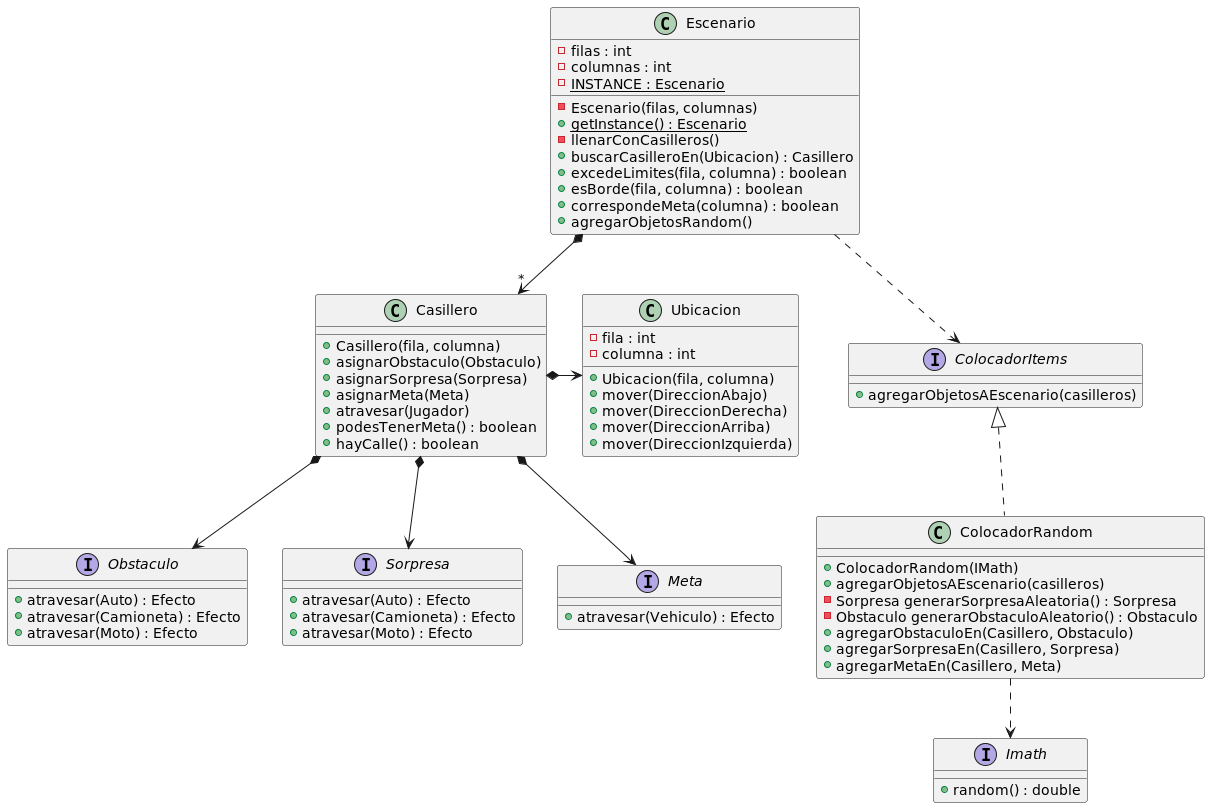

The diagram above was rendered by PlantUML. Its source (embedded in the PNG):
@startuml
class Escenario {
    - filas : int
    - columnas : int
    - INSTANCE {static} : Escenario
    - Escenario(filas, columnas)
    + getInstance() {static} : Escenario
    - llenarConCasilleros()
    + buscarCasilleroEn(Ubicacion) : Casillero
    + excedeLimites(fila, columna) : boolean
    + esBorde(fila, columna) : boolean
    + correspondeMeta(columna) : boolean
    + agregarObjetosRandom()
}

interface ColocadorItems {
    + agregarObjetosAEscenario(casilleros)
}

class ColocadorRandom {
    + ColocadorRandom(IMath)
    + agregarObjetosAEscenario(casilleros)
    - Sorpresa generarSorpresaAleatoria() : Sorpresa
    - Obstaculo generarObstaculoAleatorio() : Obstaculo
    + agregarObstaculoEn(Casillero, Obstaculo)
    + agregarSorpresaEn(Casillero, Sorpresa)
    + agregarMetaEn(Casillero, Meta)
}

interface Imath {
    + random() : double
}
ColocadorRandom ..> Imath
ColocadorItems <|.. ColocadorRandom
Escenario ..> ColocadorItems
class Casillero {
    + Casillero(fila, columna)
    + asignarObstaculo(Obstaculo)
    + asignarSorpresa(Sorpresa)
    + asignarMeta(Meta)
    + atravesar(Jugador)
    + podesTenerMeta() : boolean
    + hayCalle() : boolean
}

Escenario *--> "*" Casillero

class Ubicacion {
    - fila : int
    - columna : int
    + Ubicacion(fila, columna)
    + mover(DireccionAbajo)
    + mover(DireccionDerecha)
    + mover(DireccionArriba)
    + mover(DireccionIzquierda)
}
interface Obstaculo{
    + atravesar(Auto) : Efecto
    + atravesar(Camioneta) : Efecto
    + atravesar(Moto) : Efecto
}

interface Sorpresa{
    + atravesar(Auto) : Efecto
    + atravesar(Camioneta) : Efecto
    + atravesar(Moto) : Efecto
}

interface Meta {
    + atravesar(Vehiculo) : Efecto
}

Casillero *-> Ubicacion
Casillero *--> Sorpresa
Casillero *--> Obstaculo
Casillero *--> Meta

@enduml